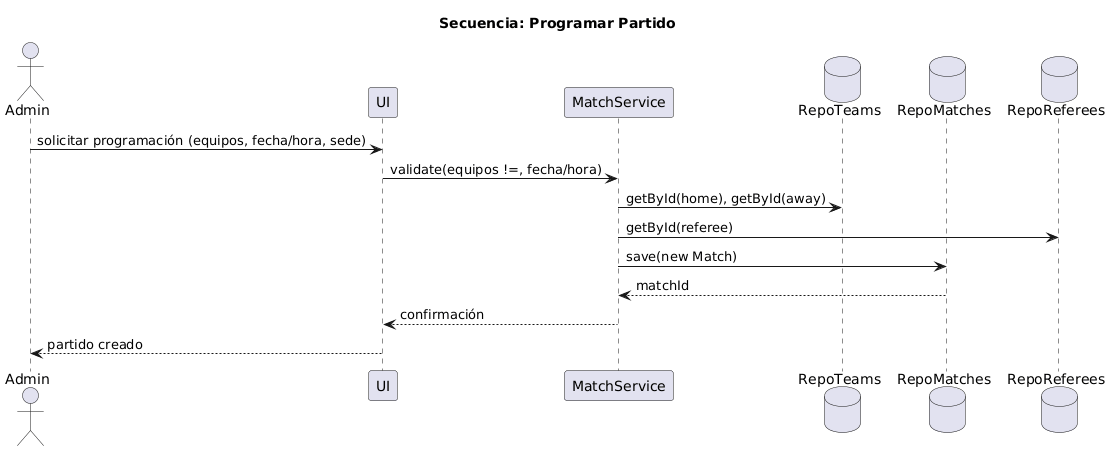

The diagram above was rendered by PlantUML. Its source (embedded in the PNG):
@startuml
title Secuencia: Programar Partido
actor Admin
participant UI
participant "MatchService" as S
database "RepoTeams" as RT
database "RepoMatches" as RM
database "RepoReferees" as RR

Admin -> UI: solicitar programación (equipos, fecha/hora, sede)
UI -> S: validate(equipos !=, fecha/hora)
S -> RT: getById(home), getById(away)
S -> RR: getById(referee)
S -> RM: save(new Match)
RM --> S: matchId
S --> UI: confirmación
UI --> Admin: partido creado
@enduml